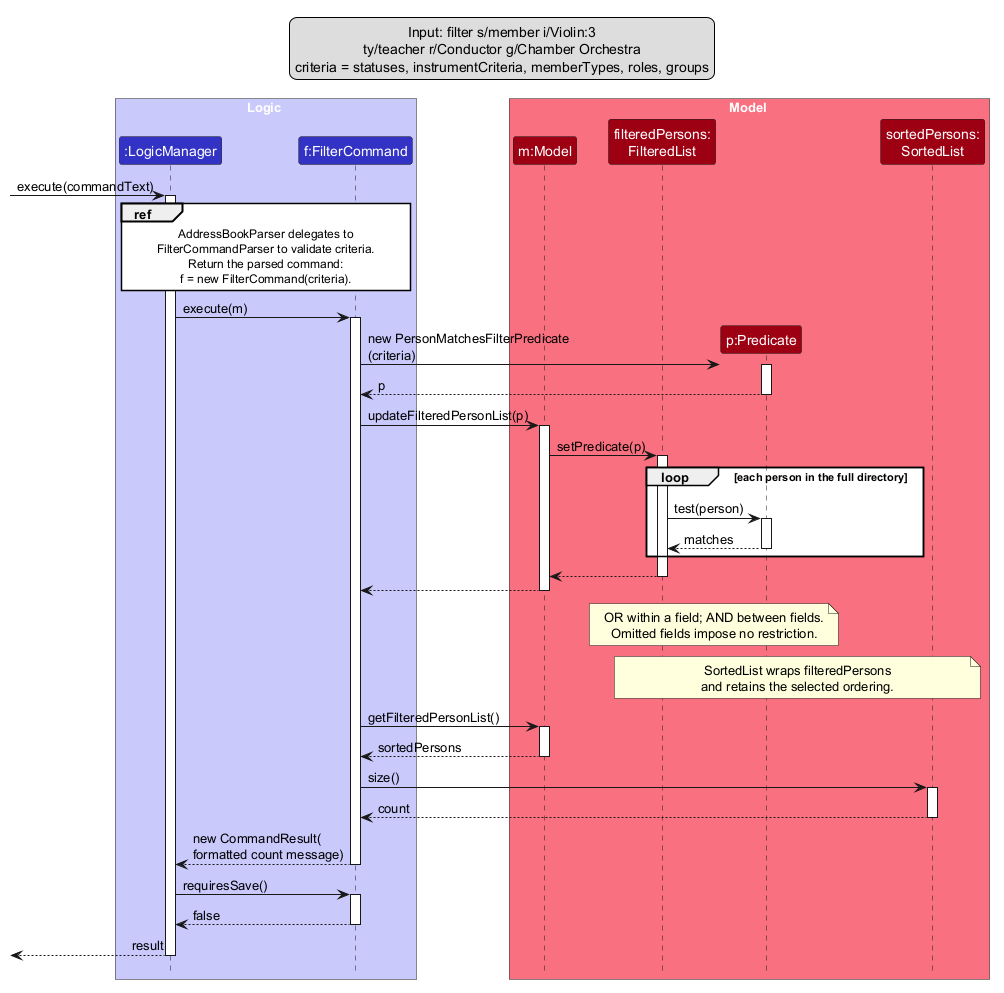

The diagram above was rendered by PlantUML. Its source (embedded in the PNG):
@startuml
!include style.puml
skinparam ArrowFontStyle plain
skinparam sequenceMessageAlign left
skinparam sequenceReferenceBackgroundColor #FFFFFF
skinparam BoxPadding 10
<style>
participant {
    Padding 5
}
</style>

box Logic LOGIC_COLOR_T1
participant ":LogicManager" as LogicManager LOGIC_COLOR
participant "f:FilterCommand" as FilterCommand LOGIC_COLOR
end box

box Model MODEL_COLOR_T1
participant "m:Model" as Model MODEL_COLOR
participant "filteredPersons:\nFilteredList" as FilteredList MODEL_COLOR
participant "p:Predicate" as Predicate MODEL_COLOR
participant "sortedPersons:\nSortedList" as SortedList MODEL_COLOR
end box

legend top
Input: filter s/member i/Violin:3
ty/teacher r/Conductor g/Chamber Orchestra
criteria = statuses, instrumentCriteria, memberTypes, roles, groups
endlegend

[-> LogicManager : execute(commandText)
activate LogicManager
ref over LogicManager, FilterCommand
AddressBookParser delegates to
FilterCommandParser to validate criteria.
Return the parsed command:
f = new FilterCommand(criteria).
end ref

LogicManager -> FilterCommand : execute(m)
activate FilterCommand
create Predicate
FilterCommand -> Predicate : new PersonMatchesFilterPredicate\n(criteria)
activate Predicate
Predicate --> FilterCommand : p
deactivate Predicate

FilterCommand -> Model : updateFilteredPersonList(p)
activate Model
Model -> FilteredList : setPredicate(p)
activate FilteredList
loop each person in the full directory
    FilteredList -> Predicate : test(person)
    activate Predicate
    Predicate --> FilteredList : matches
    deactivate Predicate
end
FilteredList --> Model
deactivate FilteredList
Model --> FilterCommand
deactivate Model

note over FilteredList, Predicate
OR within a field; AND between fields.
Omitted fields impose no restriction.
end note
note over FilteredList, SortedList
SortedList wraps filteredPersons
and retains the selected ordering.
end note

FilterCommand -> Model : getFilteredPersonList()
activate Model
Model --> FilterCommand : sortedPersons
deactivate Model
FilterCommand -> SortedList : size()
activate SortedList
SortedList --> FilterCommand : count
deactivate SortedList
FilterCommand --> LogicManager : new CommandResult(\nformatted count message)
deactivate FilterCommand

LogicManager -> FilterCommand : requiresSave()
activate FilterCommand
FilterCommand --> LogicManager : false
deactivate FilterCommand
[<-- LogicManager : result
deactivate LogicManager
@enduml